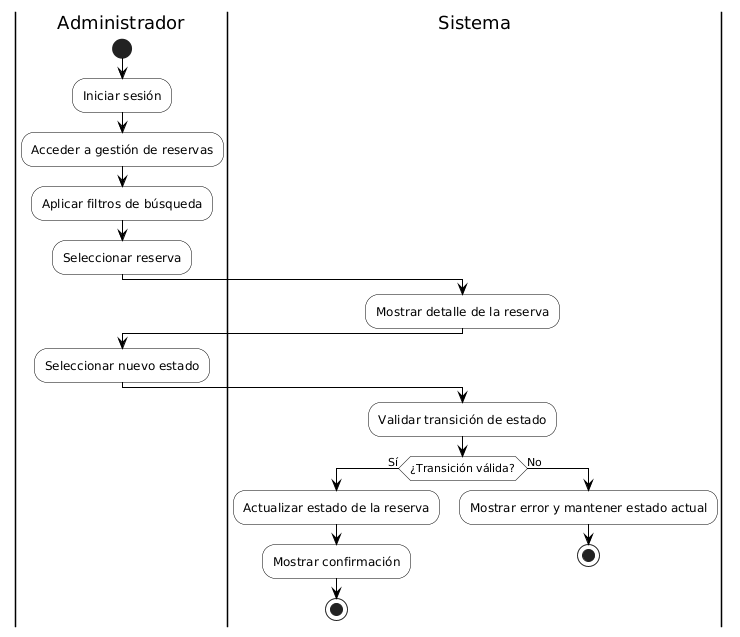

The diagram above was rendered by PlantUML. Its source (embedded in the PNG):
@startuml
skinparam shadowing false
skinparam activity {
  BackgroundColor white
  BorderColor black
  ArrowColor black
}

|Administrador|
start
:Iniciar sesión;
:Acceder a gestión de reservas;
:Aplicar filtros de búsqueda;
:Seleccionar reserva;

|Sistema|
:Mostrar detalle de la reserva;

|Administrador|
:Seleccionar nuevo estado;

|Sistema|
:Validar transición de estado;

if (¿Transición válida?) then (Sí)
  :Actualizar estado de la reserva;
  :Mostrar confirmación;
  stop
else (No)
  :Mostrar error y mantener estado actual;
  stop
endif
@enduml